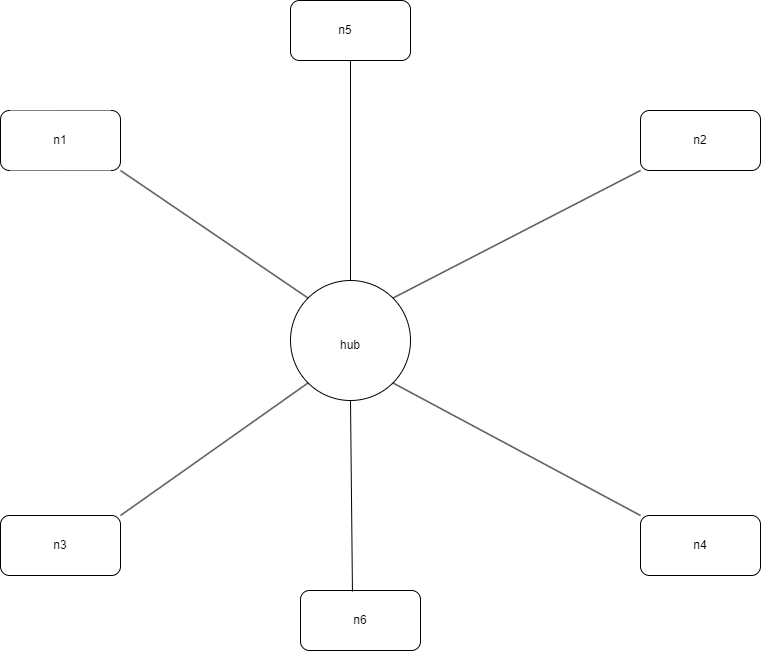

The diagram above was exported from draw.io. Its source (the exported page's mxGraphModel, read from the mxfile embedded in the PNG):
<mxGraphModel dx="1020" dy="754" grid="1" gridSize="10" guides="1" tooltips="1" connect="1" arrows="1" fold="1" page="1" pageScale="1" pageWidth="827" pageHeight="1169" math="0" shadow="0">
  <root>
    <mxCell id="0" />
    <mxCell id="1" parent="0" />
    <mxCell id="ztrQt5ifQIkzohIFMtfF-1" parent="1" style="ellipse;whiteSpace=wrap;html=1;aspect=fixed;" value="" vertex="1">
      <mxGeometry height="120" width="120" x="330" y="350" as="geometry" />
    </mxCell>
    <mxCell id="ztrQt5ifQIkzohIFMtfF-2" parent="1" style="rounded=1;whiteSpace=wrap;html=1;" value="" vertex="1">
      <mxGeometry height="60" width="120" x="340" y="660" as="geometry" />
    </mxCell>
    <mxCell id="ztrQt5ifQIkzohIFMtfF-3" parent="1" style="rounded=1;whiteSpace=wrap;html=1;" value="" vertex="1">
      <mxGeometry height="60" width="120" x="680" y="585" as="geometry" />
    </mxCell>
    <mxCell id="ztrQt5ifQIkzohIFMtfF-4" parent="1" style="rounded=1;whiteSpace=wrap;html=1;" value="" vertex="1">
      <mxGeometry height="60" width="120" x="40" y="585" as="geometry" />
    </mxCell>
    <mxCell id="ztrQt5ifQIkzohIFMtfF-5" parent="1" style="rounded=1;whiteSpace=wrap;html=1;" value="" vertex="1">
      <mxGeometry height="60" width="120" x="680" y="180" as="geometry" />
    </mxCell>
    <mxCell id="ztrQt5ifQIkzohIFMtfF-6" parent="1" style="rounded=1;whiteSpace=wrap;html=1;" value="" vertex="1">
      <mxGeometry height="60" width="120" x="330" y="70" as="geometry" />
    </mxCell>
    <mxCell id="ztrQt5ifQIkzohIFMtfF-7" parent="1" style="rounded=1;whiteSpace=wrap;html=1;" value="" vertex="1">
      <mxGeometry height="60" width="120" x="40" y="180" as="geometry" />
    </mxCell>
    <mxCell id="ztrQt5ifQIkzohIFMtfF-8" edge="1" parent="1" source="ztrQt5ifQIkzohIFMtfF-4" style="endArrow=none;html=1;rounded=0;exitX=1;exitY=0;exitDx=0;exitDy=0;entryX=0;entryY=1;entryDx=0;entryDy=0;" target="ztrQt5ifQIkzohIFMtfF-1" value="">
      <mxGeometry height="50" relative="1" width="50" as="geometry">
        <mxPoint x="300" y="500" as="sourcePoint" />
        <mxPoint x="350" y="450" as="targetPoint" />
      </mxGeometry>
    </mxCell>
    <mxCell id="ztrQt5ifQIkzohIFMtfF-9" edge="1" parent="1" source="ztrQt5ifQIkzohIFMtfF-1" style="endArrow=none;html=1;rounded=0;entryX=0;entryY=1;entryDx=0;entryDy=0;exitX=1;exitY=0;exitDx=0;exitDy=0;" target="ztrQt5ifQIkzohIFMtfF-5" value="">
      <mxGeometry height="50" relative="1" width="50" as="geometry">
        <mxPoint x="440" y="380" as="sourcePoint" />
        <mxPoint x="490" y="330" as="targetPoint" />
      </mxGeometry>
    </mxCell>
    <mxCell id="ztrQt5ifQIkzohIFMtfF-10" edge="1" parent="1" source="ztrQt5ifQIkzohIFMtfF-3" style="endArrow=none;html=1;rounded=0;exitX=0;exitY=0;exitDx=0;exitDy=0;entryX=1;entryY=1;entryDx=0;entryDy=0;" target="ztrQt5ifQIkzohIFMtfF-1" value="">
      <mxGeometry height="50" relative="1" width="50" as="geometry">
        <Array as="points" />
        <mxPoint x="390" y="410" as="sourcePoint" />
        <mxPoint x="440" y="450" as="targetPoint" />
      </mxGeometry>
    </mxCell>
    <mxCell id="ztrQt5ifQIkzohIFMtfF-11" edge="1" parent="1" source="ztrQt5ifQIkzohIFMtfF-6" style="endArrow=none;html=1;rounded=0;exitX=0.5;exitY=1;exitDx=0;exitDy=0;entryX=0.5;entryY=0;entryDx=0;entryDy=0;" target="ztrQt5ifQIkzohIFMtfF-1" value="">
      <mxGeometry height="50" relative="1" width="50" as="geometry">
        <mxPoint x="390" y="410" as="sourcePoint" />
        <mxPoint x="440" y="360" as="targetPoint" />
      </mxGeometry>
    </mxCell>
    <mxCell id="ztrQt5ifQIkzohIFMtfF-12" edge="1" parent="1" source="ztrQt5ifQIkzohIFMtfF-7" style="endArrow=none;html=1;rounded=0;exitX=1;exitY=1;exitDx=0;exitDy=0;entryX=0;entryY=0;entryDx=0;entryDy=0;" target="ztrQt5ifQIkzohIFMtfF-1" value="">
      <mxGeometry height="50" relative="1" width="50" as="geometry">
        <mxPoint x="390" y="410" as="sourcePoint" />
        <mxPoint x="440" y="360" as="targetPoint" />
      </mxGeometry>
    </mxCell>
    <mxCell id="ztrQt5ifQIkzohIFMtfF-13" edge="1" parent="1" source="ztrQt5ifQIkzohIFMtfF-2" style="endArrow=none;html=1;rounded=0;entryX=0.5;entryY=1;entryDx=0;entryDy=0;exitX=0.433;exitY=0.017;exitDx=0;exitDy=0;exitPerimeter=0;" target="ztrQt5ifQIkzohIFMtfF-1" value="">
      <mxGeometry height="50" relative="1" width="50" as="geometry">
        <mxPoint x="400" y="660" as="sourcePoint" />
        <mxPoint x="450" y="610" as="targetPoint" />
      </mxGeometry>
    </mxCell>
    <mxCell id="ztrQt5ifQIkzohIFMtfF-15" parent="1" style="whiteSpace=wrap;html=1;direction=west;strokeColor=none;" value="hub" vertex="1">
      <mxGeometry height="70" width="80" x="350" y="380" as="geometry" />
    </mxCell>
    <mxCell id="ztrQt5ifQIkzohIFMtfF-18" parent="1" style="whiteSpace=wrap;html=1;strokeColor=none;" value="n1" vertex="1">
      <mxGeometry height="60" width="100" x="50" y="180" as="geometry" />
    </mxCell>
    <mxCell id="ztrQt5ifQIkzohIFMtfF-20" parent="1" style="whiteSpace=wrap;html=1;strokeColor=none;" value="n2" vertex="1">
      <mxGeometry height="40" width="100" x="690" y="190" as="geometry" />
    </mxCell>
    <mxCell id="ztrQt5ifQIkzohIFMtfF-24" parent="1" style="whiteSpace=wrap;html=1;strokeColor=none;" value="n3" vertex="1">
      <mxGeometry height="50" width="80" x="60" y="590" as="geometry" />
    </mxCell>
    <mxCell id="ztrQt5ifQIkzohIFMtfF-26" parent="1" style="whiteSpace=wrap;html=1;strokeColor=none;" value="n4" vertex="1">
      <mxGeometry height="40" width="80" x="700" y="595" as="geometry" />
    </mxCell>
    <mxCell id="ztrQt5ifQIkzohIFMtfF-28" parent="1" style="whiteSpace=wrap;html=1;strokeColor=none;" value="n5" vertex="1">
      <mxGeometry height="50" width="70" x="350" y="75" as="geometry" />
    </mxCell>
    <mxCell id="ztrQt5ifQIkzohIFMtfF-30" parent="1" style="whiteSpace=wrap;html=1;strokeColor=none;" value="n6" vertex="1">
      <mxGeometry height="40" width="60" x="370" y="670" as="geometry" />
    </mxCell>
  </root>
</mxGraphModel>